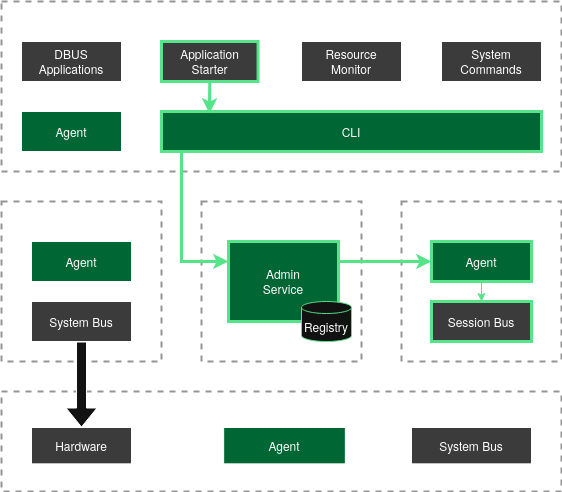

The diagram above was exported from draw.io. Its source (the exported page's mxGraphModel, read from the mxfile embedded in the PNG):
<mxGraphModel dx="1226" dy="1192" grid="1" gridSize="10" guides="1" tooltips="1" connect="1" arrows="1" fold="1" page="1" pageScale="1" pageWidth="850" pageHeight="1100" math="0" shadow="0">
  <root>
    <mxCell id="0" />
    <mxCell id="1" parent="0" />
    <mxCell id="NQaRU3i5_kROF0ez0FJD-158" value="" style="group;fillColor=none;fillStyle=solid;dashed=1;dashPattern=8 8;strokeWidth=2;" vertex="1" connectable="0" parent="1">
      <mxGeometry x="545" y="460" width="160" height="160" as="geometry" />
    </mxCell>
    <mxCell id="NQaRU3i5_kROF0ez0FJD-159" value="Application VM" style="rounded=0;html=1;align=center;labelPosition=center;verticalLabelPosition=middle;verticalAlign=top;whiteSpace=wrap;fontStyle=1;fillColor=none;dashed=1;strokeWidth=2;strokeColor=#666666;" vertex="1" parent="NQaRU3i5_kROF0ez0FJD-158">
      <mxGeometry width="160" height="160" as="geometry" />
    </mxCell>
    <mxCell id="NQaRU3i5_kROF0ez0FJD-160" value="" style="edgeStyle=orthogonalEdgeStyle;rounded=0;orthogonalLoop=1;jettySize=auto;html=1;strokeWidth=1;strokeColor=light-dark(#57E389,#57E389);" edge="1" parent="NQaRU3i5_kROF0ez0FJD-158" source="NQaRU3i5_kROF0ez0FJD-161" target="NQaRU3i5_kROF0ez0FJD-162">
      <mxGeometry relative="1" as="geometry" />
    </mxCell>
    <mxCell id="NQaRU3i5_kROF0ez0FJD-161" value="Agent" style="rounded=0;whiteSpace=wrap;html=1;fillColor=light-dark(#FFE6CC,#006633);strokeColor=light-dark(#57E389,#57E389);strokeWidth=3;" vertex="1" parent="NQaRU3i5_kROF0ez0FJD-158">
      <mxGeometry x="30" y="40" width="100" height="40" as="geometry" />
    </mxCell>
    <mxCell id="NQaRU3i5_kROF0ez0FJD-162" value="Session Bus" style="rounded=0;whiteSpace=wrap;html=1;fillColor=light-dark(#D6D6D6,#3B3B3B);strokeColor=light-dark(#57E389,#57E389);strokeWidth=3;" vertex="1" parent="NQaRU3i5_kROF0ez0FJD-158">
      <mxGeometry x="30" y="100" width="100" height="40" as="geometry" />
    </mxCell>
    <mxCell id="NQaRU3i5_kROF0ez0FJD-163" value="" style="group;fillColor=none;fillStyle=solid;dashed=1;dashPattern=8 8;strokeWidth=2;" vertex="1" connectable="0" parent="1">
      <mxGeometry x="345" y="460" width="160" height="160" as="geometry" />
    </mxCell>
    <mxCell id="NQaRU3i5_kROF0ez0FJD-164" value="Admin VM" style="rounded=0;html=1;align=center;labelPosition=center;verticalLabelPosition=middle;verticalAlign=top;whiteSpace=wrap;fontStyle=1;fillColor=none;dashed=1;strokeWidth=2;strokeColor=#666666;" vertex="1" parent="NQaRU3i5_kROF0ez0FJD-163">
      <mxGeometry width="160" height="160" as="geometry" />
    </mxCell>
    <mxCell id="NQaRU3i5_kROF0ez0FJD-165" value="Admin &lt;br&gt;Service" style="rounded=0;whiteSpace=wrap;html=1;fillColor=light-dark(#FFE6CC,#006633);strokeColor=light-dark(#57E389,#57E389);strokeWidth=3;" vertex="1" parent="NQaRU3i5_kROF0ez0FJD-163">
      <mxGeometry x="27" y="40" width="110" height="80" as="geometry" />
    </mxCell>
    <mxCell id="NQaRU3i5_kROF0ez0FJD-166" value="Registry" style="shape=cylinder3;whiteSpace=wrap;html=1;boundedLbl=1;backgroundOutline=1;size=6;strokeColor=light-dark(#57E389,#57E389);strokeWidth=1;" vertex="1" parent="NQaRU3i5_kROF0ez0FJD-163">
      <mxGeometry x="100" y="100" width="50" height="40" as="geometry" />
    </mxCell>
    <mxCell id="NQaRU3i5_kROF0ez0FJD-167" value="" style="group;fillColor=none;fillStyle=solid;dashed=1;dashPattern=8 8;strokeWidth=2;" vertex="1" connectable="0" parent="1">
      <mxGeometry x="145" y="460" width="160" height="160" as="geometry" />
    </mxCell>
    <mxCell id="NQaRU3i5_kROF0ez0FJD-168" value="System VM" style="rounded=0;html=1;align=center;labelPosition=center;verticalLabelPosition=middle;verticalAlign=top;whiteSpace=wrap;fontStyle=1;fillColor=none;dashed=1;strokeWidth=2;strokeColor=#666666;" vertex="1" parent="NQaRU3i5_kROF0ez0FJD-167">
      <mxGeometry width="160" height="160" as="geometry" />
    </mxCell>
    <mxCell id="NQaRU3i5_kROF0ez0FJD-169" value="" style="edgeStyle=orthogonalEdgeStyle;rounded=0;orthogonalLoop=1;jettySize=auto;html=1;" edge="1" parent="NQaRU3i5_kROF0ez0FJD-167" source="NQaRU3i5_kROF0ez0FJD-170" target="NQaRU3i5_kROF0ez0FJD-171">
      <mxGeometry relative="1" as="geometry" />
    </mxCell>
    <mxCell id="NQaRU3i5_kROF0ez0FJD-170" value="Agent" style="rounded=0;whiteSpace=wrap;html=1;fillColor=light-dark(#FFE6CC,#006633);strokeColor=light-dark(#000000,#FFFFFF);strokeWidth=1;" vertex="1" parent="NQaRU3i5_kROF0ez0FJD-167">
      <mxGeometry x="30" y="40" width="100" height="40" as="geometry" />
    </mxCell>
    <mxCell id="NQaRU3i5_kROF0ez0FJD-171" value="System Bus" style="rounded=0;whiteSpace=wrap;html=1;fillColor=light-dark(#D6D6D6,#3B3B3B);strokeColor=light-dark(#000000,#FFFFFF);strokeWidth=1;" vertex="1" parent="NQaRU3i5_kROF0ez0FJD-167">
      <mxGeometry x="30" y="100" width="100" height="40" as="geometry" />
    </mxCell>
    <mxCell id="NQaRU3i5_kROF0ez0FJD-172" value="" style="group;fillColor=none;fillStyle=solid;dashed=1;dashPattern=8 8;strokeWidth=2;" vertex="1" connectable="0" parent="1">
      <mxGeometry x="145" y="650" width="560" height="100" as="geometry" />
    </mxCell>
    <mxCell id="NQaRU3i5_kROF0ez0FJD-173" value="Host" style="rounded=0;html=1;align=center;labelPosition=center;verticalLabelPosition=middle;verticalAlign=top;whiteSpace=wrap;fontStyle=1;fillColor=none;dashed=1;strokeWidth=2;strokeColor=#666666;" vertex="1" parent="NQaRU3i5_kROF0ez0FJD-172">
      <mxGeometry width="560" height="100" as="geometry" />
    </mxCell>
    <mxCell id="NQaRU3i5_kROF0ez0FJD-174" value="" style="edgeStyle=orthogonalEdgeStyle;rounded=0;orthogonalLoop=1;jettySize=auto;html=1;" edge="1" parent="NQaRU3i5_kROF0ez0FJD-172" source="NQaRU3i5_kROF0ez0FJD-175" target="NQaRU3i5_kROF0ez0FJD-176">
      <mxGeometry relative="1" as="geometry" />
    </mxCell>
    <mxCell id="NQaRU3i5_kROF0ez0FJD-175" value="Agent" style="rounded=0;whiteSpace=wrap;html=1;fillColor=light-dark(#FFE6CC,#006633);strokeColor=light-dark(#000000,#FFFFFF);strokeWidth=1;" vertex="1" parent="NQaRU3i5_kROF0ez0FJD-172">
      <mxGeometry x="222.16" y="36.00040404040405" width="121.69" height="36.36363636363637" as="geometry" />
    </mxCell>
    <mxCell id="NQaRU3i5_kROF0ez0FJD-176" value="System Bus" style="rounded=0;whiteSpace=wrap;html=1;fillColor=light-dark(#D6D6D6,#3B3B3B);" vertex="1" parent="NQaRU3i5_kROF0ez0FJD-172">
      <mxGeometry x="410" y="36.00040404040405" width="120" height="36.36363636363637" as="geometry" />
    </mxCell>
    <mxCell id="NQaRU3i5_kROF0ez0FJD-177" value="Hardware" style="rounded=0;whiteSpace=wrap;html=1;fillColor=light-dark(#D6D6D6,#3B3B3B);strokeColor=light-dark(#000000,#FFFFFF);strokeWidth=1;" vertex="1" parent="NQaRU3i5_kROF0ez0FJD-172">
      <mxGeometry x="30" y="36.00040404040405" width="100" height="36.36363636363637" as="geometry" />
    </mxCell>
    <mxCell id="NQaRU3i5_kROF0ez0FJD-178" value="" style="edgeStyle=orthogonalEdgeStyle;rounded=0;orthogonalLoop=1;jettySize=auto;html=1;shape=flexArrow;textOpacity=0;fillColor=default;" edge="1" parent="1" source="NQaRU3i5_kROF0ez0FJD-171" target="NQaRU3i5_kROF0ez0FJD-177">
      <mxGeometry relative="1" as="geometry" />
    </mxCell>
    <mxCell id="NQaRU3i5_kROF0ez0FJD-179" value="" style="group" vertex="1" connectable="0" parent="1">
      <mxGeometry x="145" y="260" width="560" height="170" as="geometry" />
    </mxCell>
    <mxCell id="NQaRU3i5_kROF0ez0FJD-180" value="Gui VM" style="rounded=0;html=1;align=center;labelPosition=center;verticalLabelPosition=middle;verticalAlign=top;whiteSpace=wrap;fontStyle=1;fillColor=none;dashed=1;strokeWidth=2;strokeColor=#666666;" vertex="1" parent="NQaRU3i5_kROF0ez0FJD-179">
      <mxGeometry width="560" height="170" as="geometry" />
    </mxCell>
    <mxCell id="NQaRU3i5_kROF0ez0FJD-181" value="CLI" style="rounded=0;whiteSpace=wrap;html=1;fillColor=light-dark(#FFE6CC,#006633);strokeColor=light-dark(#57E389,#57E389);strokeWidth=3;" vertex="1" parent="NQaRU3i5_kROF0ez0FJD-179">
      <mxGeometry x="160" y="110" width="380" height="40" as="geometry" />
    </mxCell>
    <mxCell id="NQaRU3i5_kROF0ez0FJD-182" value="Application Starter" style="rounded=0;whiteSpace=wrap;html=1;fillColor=light-dark(#D6D6D6,#3B3B3B);strokeColor=light-dark(#57E389,#57E389);strokeWidth=3;" vertex="1" parent="NQaRU3i5_kROF0ez0FJD-179">
      <mxGeometry x="160" y="40" width="96.55" height="40" as="geometry" />
    </mxCell>
    <mxCell id="NQaRU3i5_kROF0ez0FJD-183" value="Resource&lt;br&gt;Monitor" style="rounded=0;whiteSpace=wrap;html=1;fillColor=light-dark(#D6D6D6,#3B3B3B);" vertex="1" parent="NQaRU3i5_kROF0ez0FJD-179">
      <mxGeometry x="300" y="40" width="100" height="40" as="geometry" />
    </mxCell>
    <mxCell id="NQaRU3i5_kROF0ez0FJD-184" value="System Commands" style="rounded=0;whiteSpace=wrap;html=1;fillColor=light-dark(#D6D6D6,#3B3B3B);" vertex="1" parent="NQaRU3i5_kROF0ez0FJD-179">
      <mxGeometry x="440" y="40" width="100" height="40" as="geometry" />
    </mxCell>
    <mxCell id="NQaRU3i5_kROF0ez0FJD-185" value="DBUS&lt;br&gt;&lt;span style=&quot;white-space: pre;&quot;&gt;Applications&lt;/span&gt;" style="rounded=0;whiteSpace=wrap;html=1;fillColor=light-dark(#D6D6D6,#3B3B3B);strokeColor=light-dark(#000000,#FFFFFF);strokeWidth=1;" vertex="1" parent="NQaRU3i5_kROF0ez0FJD-179">
      <mxGeometry x="20" y="40" width="100" height="40" as="geometry" />
    </mxCell>
    <mxCell id="NQaRU3i5_kROF0ez0FJD-186" value="Agent" style="rounded=0;whiteSpace=wrap;html=1;fillColor=light-dark(#FFE6CC,#006633);strokeColor=light-dark(#000000,#FFFFFF);strokeWidth=1;" vertex="1" parent="NQaRU3i5_kROF0ez0FJD-179">
      <mxGeometry x="20" y="110" width="100" height="40" as="geometry" />
    </mxCell>
    <mxCell id="NQaRU3i5_kROF0ez0FJD-187" value="" style="endArrow=classic;html=1;rounded=0;strokeColor=light-dark(#57E389,#57E389);strokeWidth=3;exitX=0.5;exitY=1;exitDx=0;exitDy=0;entryX=0.126;entryY=0.05;entryDx=0;entryDy=0;entryPerimeter=0;" edge="1" parent="NQaRU3i5_kROF0ez0FJD-179" source="NQaRU3i5_kROF0ez0FJD-182" target="NQaRU3i5_kROF0ez0FJD-181">
      <mxGeometry width="50" height="50" relative="1" as="geometry">
        <mxPoint x="340" y="-80" as="sourcePoint" />
        <mxPoint x="390" y="-130" as="targetPoint" />
      </mxGeometry>
    </mxCell>
    <mxCell id="NQaRU3i5_kROF0ez0FJD-188" value="" style="endArrow=classic;html=1;rounded=0;strokeColor=light-dark(#57E389,#57E389);strokeWidth=3;edgeStyle=orthogonalEdgeStyle;exitX=0.074;exitY=1;exitDx=0;exitDy=0;exitPerimeter=0;entryX=0;entryY=0.25;entryDx=0;entryDy=0;" edge="1" parent="1" source="NQaRU3i5_kROF0ez0FJD-181" target="NQaRU3i5_kROF0ez0FJD-165">
      <mxGeometry width="50" height="50" relative="1" as="geometry">
        <mxPoint x="325" y="411" as="sourcePoint" />
        <mxPoint x="365" y="540" as="targetPoint" />
        <Array as="points">
          <mxPoint x="325" y="410" />
          <mxPoint x="325" y="520" />
        </Array>
      </mxGeometry>
    </mxCell>
    <mxCell id="NQaRU3i5_kROF0ez0FJD-189" value="" style="endArrow=classic;html=1;rounded=0;strokeColor=light-dark(#57E389,#57E389);strokeWidth=3;exitX=1;exitY=0.25;exitDx=0;exitDy=0;entryX=0;entryY=0.5;entryDx=0;entryDy=0;" edge="1" parent="1" source="NQaRU3i5_kROF0ez0FJD-165" target="NQaRU3i5_kROF0ez0FJD-161">
      <mxGeometry width="50" height="50" relative="1" as="geometry">
        <mxPoint x="535" y="200" as="sourcePoint" />
        <mxPoint x="585" y="150" as="targetPoint" />
      </mxGeometry>
    </mxCell>
  </root>
</mxGraphModel>